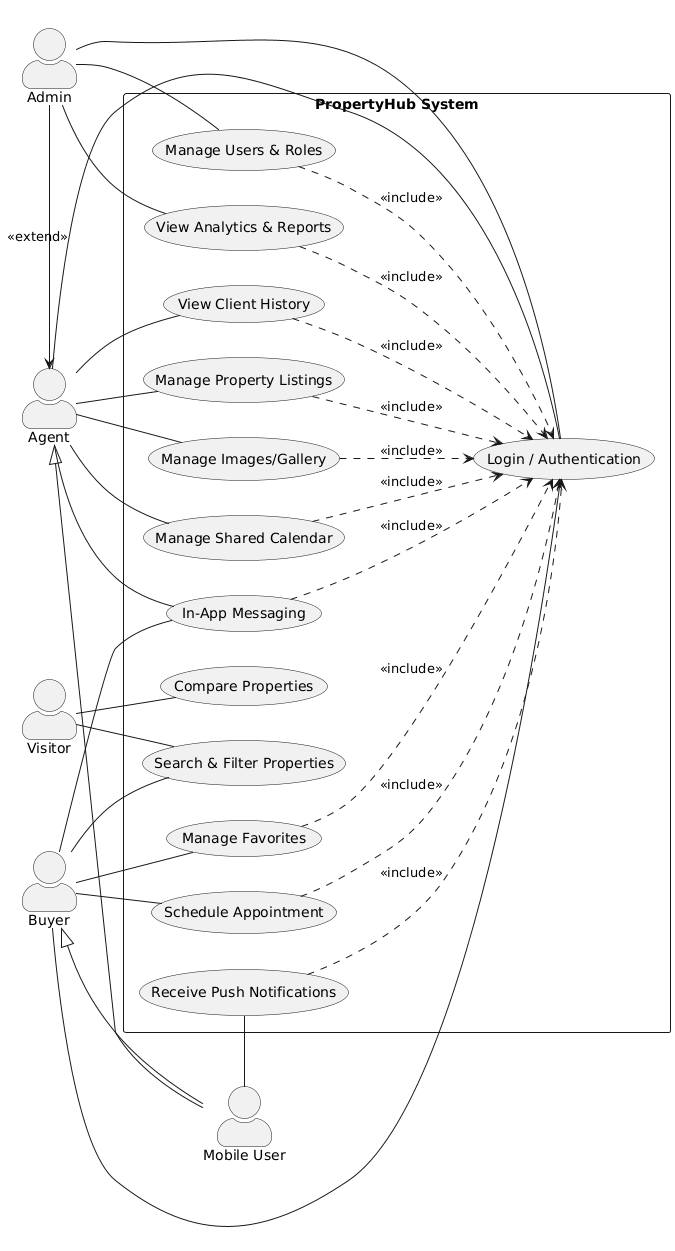

The diagram above was rendered by PlantUML. Its source (embedded in the PNG):
@startuml
left to right direction
skinparam packageStyle rectangle
skinparam shadowing false
skinparam actorStyle awesome

actor "Visitor"          as Vis
actor "Buyer"            as Client
actor "Agent"            as Agent
actor "Admin"            as Admin
actor "Mobile User"      as Mob

rectangle "PropertyHub System" {

    (Login / Authentication)        as UC0
    (Search & Filter Properties)    as UC1
    (Compare Properties)            as UC2
    (Manage Favorites)              as UC3
    (Schedule Appointment)          as UC4
    (In-App Messaging)              as UC5
    (Manage Property Listings)      as UC6
    (Manage Images/Gallery)         as UC7
    (Manage Shared Calendar)        as UC8
    (View Client History)           as UC9
    (Manage Users & Roles)          as UC10
    (View Analytics & Reports)      as UC11
    (Receive Push Notifications)    as UC12
}

' Basic Access
Vis    -- UC1
Vis    -- UC2

' Secured Buyer Actions
Client -- UC0
Client -- UC1
Client -- UC3
Client -- UC4
Client -- UC5

' Secured Agent Actions
Agent  -- UC0
Agent  -- UC5
Agent  -- UC6
Agent  -- UC7
Agent  -- UC8
Agent  -- UC9

' Secured Admin Actions
Admin  -- UC0
Admin  -- UC10
Admin  -- UC11

' Mobile Specific
Mob    -- UC12
Client <|-- Mob
Agent  <|-- Mob

' Includes (Security Requirement)
UC3  ..> UC0 : <<include>>
UC4  ..> UC0 : <<include>>
UC5  ..> UC0 : <<include>>
UC6  ..> UC0 : <<include>>
UC7  ..> UC0 : <<include>>
UC8  ..> UC0 : <<include>>
UC9  ..> UC0 : <<include>>
UC10 ..> UC0 : <<include>>
UC11 ..> UC0 : <<include>>
UC12 ..> UC0 : <<include>>

' Admin inherits Agent permissions
Admin -right-> Agent : <<extend>>
@enduml